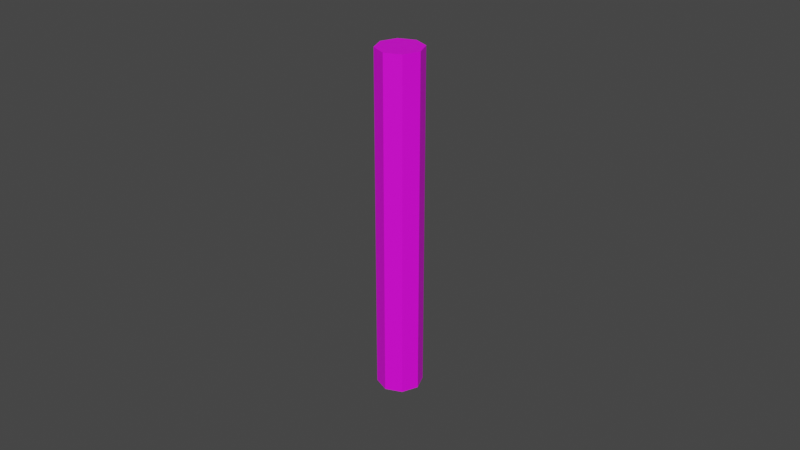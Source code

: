 # Source: Cigarette.blend  (saved by Blender 2.81.16; exported with 4.5.12 LTS)
import bpy
from mathutils import Matrix  # noqa: F401  (used for matrix-valued properties, if any)

bpy.ops.wm.read_factory_settings(use_empty=True)
scene = bpy.context.scene
scene.name = 'Scene'

# ---- collections
col_collection = bpy.data.collections.new('Collection'); scene.collection.children.link(col_collection)

# ---- images (referenced by path relative to the original .blend; pixels are not part of the script)
import os
ASSET_DIR = os.environ.get("B2B_ASSET_DIR", "")  # directory of the original .blend (textures are referenced by path, not embedded)
HERE = os.path.dirname(os.path.abspath(__file__))  # packed textures are extracted next to this script under _unpacked/

def load_image(name, relpath, width, height, colorspace="sRGB"):
    """Load a texture the original file referenced (path relative to the .blend, or extracted next to this script)."""
    p = next((c for c in (os.path.join(HERE, relpath), os.path.join(ASSET_DIR, relpath)) if relpath and os.path.exists(c)), "")
    if p:
        img = bpy.data.images.load(p, check_existing=True)
        img.name = name
    else:  # same state as the original file: an image datablock whose file is absent (Cycles renders it pink)
        img = bpy.data.images.new(name, width, height)
        img.source = "FILE"
        img.filepath = "//" + (relpath or name)
    img.colorspace_settings.name = colorspace
    return img
img_untitled_001 = load_image('Untitled.001', '', 1024, 1024, 'sRGB')

# ---- materials (node trees are filled in below, after node groups)
mat_tip = bpy.data.materials.new('Tip')
mat_tip.use_transparent_shadow = False
mat_body = bpy.data.materials.new('Body')
mat_body.use_transparent_shadow = False

# ---- material node trees
mat_tip.use_nodes = True; mat_tip.node_tree.nodes.clear()
_N = mat_tip.node_tree.nodes; _L = mat_tip.node_tree.links
n0 = _N.new('ShaderNodeOutputMaterial'); n0.name = 'Material Output'; n0.location = (300, 300)
n1 = _N.new('ShaderNodeBsdfPrincipled'); n1.name = 'Principled BSDF'; n1.location = (10, 300)
n1.distribution = 'GGX'
n1.subsurface_method = 'BURLEY'
n1.inputs[3].default_value = 1.45
n1.inputs[27].default_value = (0.0, 0.0, 0.0, 1.0)
n1.inputs[28].default_value = 1.0
n2 = _N.new('ShaderNodeTexImage'); n2.name = 'Image Texture'; n2.location = (-319, 297)
n2.image = img_untitled_001
_L.new(n1.outputs[0], n0.inputs[0])
_L.new(n2.outputs[0], n1.inputs[0])
n0.is_active_output = True
mat_body.use_nodes = True; mat_body.node_tree.nodes.clear()
_N = mat_body.node_tree.nodes; _L = mat_body.node_tree.links
n0 = _N.new('ShaderNodeOutputMaterial'); n0.name = 'Material Output'; n0.location = (300, 300)
n1 = _N.new('ShaderNodeBsdfPrincipled'); n1.name = 'Principled BSDF'; n1.location = (10, 300)
n1.distribution = 'GGX'
n1.subsurface_method = 'BURLEY'
n1.inputs[3].default_value = 1.45
n1.inputs[27].default_value = (0.0, 0.0, 0.0, 1.0)
n1.inputs[28].default_value = 1.0
n2 = _N.new('ShaderNodeTexImage'); n2.name = 'Image Texture'; n2.location = (-260, 260)
_L.new(n1.outputs[0], n0.inputs[0])
_L.new(n2.outputs[0], n1.inputs[0])
n0.is_active_output = True

# ---- world
world_world = bpy.data.worlds.new('World'); scene.world = world_world
world_world.use_nodes = True; world_world.node_tree.nodes.clear()
_N = world_world.node_tree.nodes; _L = world_world.node_tree.links
n0 = _N.new('ShaderNodeOutputWorld'); n0.name = 'World Output'; n0.location = (300, 300)
n1 = _N.new('ShaderNodeBackground'); n1.name = 'Background'; n1.location = (10, 300)
n1.inputs[0].default_value = (0.05088, 0.05088, 0.05088, 1.0)
_L.new(n1.outputs[0], n0.inputs[0])
n0.is_active_output = True
world_world.color = (0.05088, 0.05088, 0.05088)
world_world.use_sun_shadow = False
world_world.sun_shadow_jitter_overblur = 0.0

# ---- meshes
me_cigarette = bpy.data.meshes.new('Cigarette')
me_cigarette.from_pydata([(0.00715, 0.06174, -2.699e-09), (3.552e-11, 0.06174, -0.00715), (0.005056, 0.06174, -0.005056), (3.552e-11, -0.0468, -0.00715), (0.00715, -0.0468, 2.046e-09), (0.005056, -0.0468, -0.005056), (3.552e-11, 0.06174, 0.00715), (0.00715, 0.06174, -2.699e-09), (0.005056, 0.06174, 0.005056), (0.00715, -0.0468, 2.046e-09), (3.552e-11, -0.0468, 0.00715), (0.005056, -0.0468, 0.005056), (3.552e-11, 0.06174, -0.00715), (-0.00715, 0.06174, -2.699e-09), (-0.005056, 0.06174, -0.005056), (-0.00715, -0.0468, 2.046e-09), (3.552e-11, -0.0468, -0.00715), (-0.005056, -0.0468, -0.005056), (-0.00715, 0.06174, -2.699e-09), (3.552e-11, 0.06174, 0.00715), (-0.005056, 0.06174, 0.005056), (3.552e-11, -0.0468, 0.00715), (-0.00715, -0.0468, 2.046e-09), (-0.005056, -0.0468, 0.005056), (0.00715, -0.01494, 6.532e-10), (0.005056, -0.01494, -0.005056), (3.552e-11, -0.01494, -0.00715), (3.552e-11, -0.01494, 0.00715), (-0.005056, -0.01494, 0.005056), (-0.00715, -0.01494, 6.532e-10), (3.552e-11, -0.01494, 0.00715), (0.005056, -0.01494, 0.005056), (0.00715, -0.01494, 6.532e-10), (3.552e-11, -0.01494, -0.00715), (-0.005056, -0.01494, -0.005056), (-0.00715, -0.01494, 6.532e-10)], [], [(16, 11, 23), (29, 18, 13, 35), (30, 6, 19, 27), (1, 20, 8), (24, 0, 7, 32), (24, 4, 5, 25), (25, 5, 3, 26), (27, 19, 20, 28), (28, 20, 18, 29), (30, 10, 11, 31), (31, 11, 9, 32), (33, 16, 17, 34), (34, 17, 15, 35), (33, 12, 1, 26), (16, 33, 26, 3), (14, 34, 35, 13), (12, 33, 34, 14), (8, 31, 32, 7), (6, 30, 31, 8), (23, 28, 29, 22), (21, 27, 28, 23), (2, 25, 26, 1), (0, 24, 25, 2), (4, 24, 32, 9), (10, 30, 27, 21), (22, 29, 35, 15), (22, 15, 17), (16, 3, 5), (22, 17, 16), (10, 21, 23), (4, 9, 11), (16, 5, 4), (23, 22, 16), (11, 10, 23), (16, 4, 11), (7, 0, 2), (1, 12, 14), (7, 2, 1), (19, 6, 8), (13, 18, 20), (1, 14, 13), (8, 7, 1), (20, 19, 8), (1, 13, 20)])
me_cigarette.polygons.foreach_set('material_index', [0, 0, 0, 0, 0, 0, 0, 1, 1, 0, 0, 0, 0, 0, 0, 1, 1, 1, 1, 0, 0, 1, 1, 0, 0, 0, 0, 0, 0, 0, 0, 0, 0, 0, 0, 0, 0, 0, 0, 0, 0, 0, 0, 0])
_uv = me_cigarette.uv_layers.new(name='UVMap')
_uv.uv.foreach_set('vector', [0.5071, 0.03838, 0.4642, 0.03838, 0.55, 0.03838, 0.5678, 0.3089, 0.5678, 0.96, 0.5678, 0.96, 0.5678, 0.3089, 0.5071, 0.3089, 0.5071, 0.96, 0.5071, 0.96, 0.5071, 0.3089, 0.5071, 0.96, 0.55, 0.96, 0.4642, 0.96, 0.4464, 0.3089, 0.4464, 0.96, 0.4464, 0.96, 0.4464, 0.3089, 0.4464, 0.3089, 0.4464, 0.03838, 0.4642, 0.03838, 0.4642, 0.3089, 0.4642, 0.3089, 0.4642, 0.03838, 0.5071, 0.03838, 0.5071, 0.3089, 0.5071, 0.3089, 0.5071, 0.96, 0.55, 0.96, 0.55, 0.3089, 0.55, 0.3089, 0.55, 0.96, 0.5678, 0.96, 0.5678, 0.3089, 0.5071, 0.3089, 0.5071, 0.03838, 0.4642, 0.03838, 0.4642, 0.3089, 0.4642, 0.3089, 0.4642, 0.03838, 0.4464, 0.03838, 0.4464, 0.3089, 0.5071, 0.3089, 0.5071, 0.03838, 0.55, 0.03838, 0.55, 0.3089, 0.55, 0.3089, 0.55, 0.03838, 0.5678, 0.03838, 0.5678, 0.3089, 0.5071, 0.3089, 0.5071, 0.96, 0.5071, 0.96, 0.5071, 0.3089, 0.5071, 0.03838, 0.5071, 0.3089, 0.5071, 0.3089, 0.5071, 0.03838, 0.55, 0.96, 0.55, 0.3089, 0.5678, 0.3089, 0.5678, 0.96, 0.5071, 0.96, 0.5071, 0.3089, 0.55, 0.3089, 0.55, 0.96, 0.4642, 0.96, 0.4642, 0.3089, 0.4464, 0.3089, 0.4464, 0.96, 0.5071, 0.96, 0.5071, 0.3089, 0.4642, 0.3089, 0.4642, 0.96, 0.55, 0.03838, 0.55, 0.3089, 0.5678, 0.3089, 0.5678, 0.03838, 0.5071, 0.03838, 0.5071, 0.3089, 0.55, 0.3089, 0.55, 0.03838, 0.4642, 0.96, 0.4642, 0.3089, 0.5071, 0.3089, 0.5071, 0.96, 0.4464, 0.96, 0.4464, 0.3089, 0.4642, 0.3089, 0.4642, 0.96, 0.4464, 0.03838, 0.4464, 0.3089, 0.4464, 0.3089, 0.4464, 0.03838, 0.5071, 0.03838, 0.5071, 0.3089, 0.5071, 0.3089, 0.5071, 0.03838, 0.5678, 0.03838, 0.5678, 0.3089, 0.5678, 0.3089, 0.5678, 0.03838, 0.5678, 0.03838, 0.5678, 0.03838, 0.55, 0.03838, 0.5071, 0.03838, 0.5071, 0.03838, 0.4642, 0.03838, 0.5678, 0.03838, 0.55, 0.03838, 0.5071, 0.03838, 0.5071, 0.03838, 0.5071, 0.03838, 0.55, 0.03838, 0.4464, 0.03838, 0.4464, 0.03838, 0.4642, 0.03838, 0.5071, 0.03838, 0.4642, 0.03838, 0.4464, 0.03838, 0.55, 0.03838, 0.5678, 0.03838, 0.5071, 0.03838, 0.4642, 0.03838, 0.5071, 0.03838, 0.55, 0.03838, 0.5071, 0.03838, 0.4464, 0.03838, 0.4642, 0.03838, 0.4464, 0.96, 0.4464, 0.96, 0.4642, 0.96, 0.5071, 0.96, 0.5071, 0.96, 0.55, 0.96, 0.4464, 0.96, 0.4642, 0.96, 0.5071, 0.96, 0.5071, 0.96, 0.5071, 0.96, 0.4642, 0.96, 0.5678, 0.96, 0.5678, 0.96, 0.55, 0.96, 0.5071, 0.96, 0.55, 0.96, 0.5678, 0.96, 0.4642, 0.96, 0.4464, 0.96, 0.5071, 0.96, 0.55, 0.96, 0.5071, 0.96, 0.4642, 0.96, 0.5071, 0.96, 0.5678, 0.96, 0.55, 0.96])
me_cigarette.materials.append(mat_tip)
me_cigarette.materials.append(mat_body)
me_cigarette.use_remesh_preserve_volume = False
me_cigarette.use_remesh_preserve_attributes = False
me_cigarette.use_mirror_vertex_groups = False
me_cigarette.update()

# ---- objects
ob_cigarette = bpy.data.objects.new('Cigarette', me_cigarette)

# ---- transforms, parenting, visibility, modifiers, constraints
ob_cigarette.location = (0.0, 0.0, 0.0)
ob_cigarette.rotation_euler = (1.571, -0.0, 0.0)
ob_cigarette.lock_rotations_4d = False
ob_cigarette.empty_display_type = 'ARROWS'
ob_cigarette.lineart.crease_threshold = 0.0

# ---- collection membership
col_collection.objects.link(ob_cigarette)

# ---- scene / render settings (as saved in the file)
scene.frame_start = 1; scene.frame_end = 250; scene.frame_set(47)
scene.render.engine = 'BLENDER_EEVEE_NEXT'
scene.cycles.use_denoising = False
scene.cycles.samples = 128
scene.cycles.sampling_pattern = 'TABULATED_SOBOL'
scene.cycles.use_adaptive_sampling = False
scene.cycles.use_light_tree = False
scene.view_settings.view_transform = 'Filmic'
bpy.context.view_layer.update()

# ---- added for rendering (the .blend has no active camera and no usable light): camera, sun
cam_auto = bpy.data.cameras.new('AutoCamera')
cam_auto.lens = 50.0
cam_auto.sensor_width = 36.0
cam_auto.clip_end = 1000.0
ob_auto_camera = bpy.data.objects.new('AutoCamera', cam_auto)
scene.collection.objects.link(ob_auto_camera)
ob_auto_camera.location = (0.185045, -0.222054, 0.155507)
ob_auto_camera.rotation_euler = (1.09748, -7.21219e-08, 0.694738)
scene.camera = ob_auto_camera
light_auto_sun = bpy.data.lights.new('AutoSun', 'SUN')
light_auto_sun.energy = 3.0
light_auto_sun.angle = 0.0523599
ob_auto_sun = bpy.data.objects.new('AutoSun', light_auto_sun)
scene.collection.objects.link(ob_auto_sun)
ob_auto_sun.rotation_euler = (0.872665, 0.174533, 0.523599)
bpy.context.view_layer.update()
